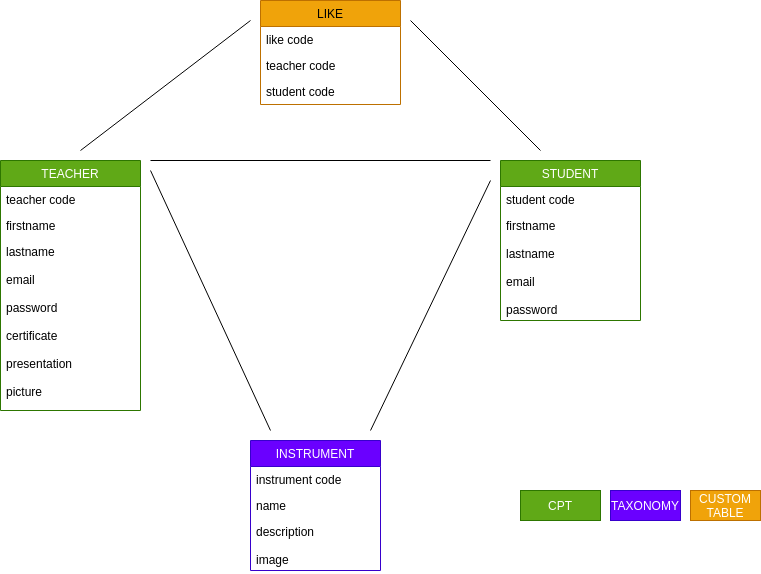

The diagram above was exported from draw.io. Its source (the exported page's mxGraphModel, read from the mxfile embedded in the PNG):
<mxGraphModel dx="1302" dy="574" grid="1" gridSize="10" guides="1" tooltips="1" connect="1" arrows="1" fold="1" page="1" pageScale="1" pageWidth="827" pageHeight="1169" math="0" shadow="0">
  <root>
    <mxCell id="0" />
    <mxCell id="1" parent="0" />
    <mxCell id="6" value="STUDENT" style="swimlane;fontStyle=0;childLayout=stackLayout;horizontal=1;startSize=26;horizontalStack=0;resizeParent=1;resizeParentMax=0;resizeLast=0;collapsible=1;marginBottom=0;fillColor=#60a917;strokeColor=#2D7600;fontColor=#ffffff;" vertex="1" parent="1">
      <mxGeometry x="560" y="200" width="140" height="160" as="geometry" />
    </mxCell>
    <mxCell id="7" value="student code" style="text;strokeColor=none;fillColor=none;align=left;verticalAlign=top;spacingLeft=4;spacingRight=4;overflow=hidden;rotatable=0;points=[[0,0.5],[1,0.5]];portConstraint=eastwest;" vertex="1" parent="6">
      <mxGeometry y="26" width="140" height="26" as="geometry" />
    </mxCell>
    <mxCell id="8" value="firstname&#10;&#10;lastname&#10;&#10;email&#10;&#10;password" style="text;strokeColor=none;fillColor=none;align=left;verticalAlign=top;spacingLeft=4;spacingRight=4;overflow=hidden;rotatable=0;points=[[0,0.5],[1,0.5]];portConstraint=eastwest;" vertex="1" parent="6">
      <mxGeometry y="52" width="140" height="108" as="geometry" />
    </mxCell>
    <mxCell id="10" value="INSTRUMENT" style="swimlane;fontStyle=0;childLayout=stackLayout;horizontal=1;startSize=26;horizontalStack=0;resizeParent=1;resizeParentMax=0;resizeLast=0;collapsible=1;marginBottom=0;fillColor=#6a00ff;strokeColor=#3700CC;fontColor=#ffffff;" vertex="1" parent="1">
      <mxGeometry x="310" y="480" width="130" height="130" as="geometry" />
    </mxCell>
    <mxCell id="11" value="instrument code" style="text;strokeColor=none;fillColor=none;align=left;verticalAlign=top;spacingLeft=4;spacingRight=4;overflow=hidden;rotatable=0;points=[[0,0.5],[1,0.5]];portConstraint=eastwest;" vertex="1" parent="10">
      <mxGeometry y="26" width="130" height="26" as="geometry" />
    </mxCell>
    <mxCell id="12" value="name" style="text;strokeColor=none;fillColor=none;align=left;verticalAlign=top;spacingLeft=4;spacingRight=4;overflow=hidden;rotatable=0;points=[[0,0.5],[1,0.5]];portConstraint=eastwest;" vertex="1" parent="10">
      <mxGeometry y="52" width="130" height="26" as="geometry" />
    </mxCell>
    <mxCell id="13" value="description&#10;&#10;image" style="text;strokeColor=none;fillColor=none;align=left;verticalAlign=top;spacingLeft=4;spacingRight=4;overflow=hidden;rotatable=0;points=[[0,0.5],[1,0.5]];portConstraint=eastwest;" vertex="1" parent="10">
      <mxGeometry y="78" width="130" height="52" as="geometry" />
    </mxCell>
    <mxCell id="14" value="LIKE" style="swimlane;fontStyle=0;childLayout=stackLayout;horizontal=1;startSize=26;horizontalStack=0;resizeParent=1;resizeParentMax=0;resizeLast=0;collapsible=1;marginBottom=0;fillColor=#f0a30a;strokeColor=#BD7000;fontColor=#000000;" vertex="1" parent="1">
      <mxGeometry x="320" y="40" width="140" height="104" as="geometry" />
    </mxCell>
    <mxCell id="15" value="like code" style="text;strokeColor=none;fillColor=none;align=left;verticalAlign=top;spacingLeft=4;spacingRight=4;overflow=hidden;rotatable=0;points=[[0,0.5],[1,0.5]];portConstraint=eastwest;" vertex="1" parent="14">
      <mxGeometry y="26" width="140" height="26" as="geometry" />
    </mxCell>
    <mxCell id="16" value="teacher code" style="text;strokeColor=none;fillColor=none;align=left;verticalAlign=top;spacingLeft=4;spacingRight=4;overflow=hidden;rotatable=0;points=[[0,0.5],[1,0.5]];portConstraint=eastwest;" vertex="1" parent="14">
      <mxGeometry y="52" width="140" height="26" as="geometry" />
    </mxCell>
    <mxCell id="17" value="student code" style="text;strokeColor=none;fillColor=none;align=left;verticalAlign=top;spacingLeft=4;spacingRight=4;overflow=hidden;rotatable=0;points=[[0,0.5],[1,0.5]];portConstraint=eastwest;" vertex="1" parent="14">
      <mxGeometry y="78" width="140" height="26" as="geometry" />
    </mxCell>
    <mxCell id="18" value="CPT" style="rounded=0;whiteSpace=wrap;html=1;fontColor=#ffffff;fillColor=#60a917;strokeColor=#2D7600;" vertex="1" parent="1">
      <mxGeometry x="580" y="530" width="80" height="30" as="geometry" />
    </mxCell>
    <mxCell id="19" value="TAXONOMY" style="rounded=0;whiteSpace=wrap;html=1;fontColor=#ffffff;fillColor=#6a00ff;strokeColor=#3700CC;" vertex="1" parent="1">
      <mxGeometry x="670" y="530" width="70" height="30" as="geometry" />
    </mxCell>
    <mxCell id="20" value="CUSTOM TABLE" style="rounded=0;whiteSpace=wrap;html=1;fillColor=#f0a30a;strokeColor=#BD7000;fontColor=#FFFFFF;" vertex="1" parent="1">
      <mxGeometry x="750" y="530" width="70" height="30" as="geometry" />
    </mxCell>
    <mxCell id="33" value="TEACHER" style="swimlane;fontStyle=0;childLayout=stackLayout;horizontal=1;startSize=26;horizontalStack=0;resizeParent=1;resizeParentMax=0;resizeLast=0;collapsible=1;marginBottom=0;fontColor=#ffffff;fillColor=#60a917;strokeColor=#2D7600;" vertex="1" parent="1">
      <mxGeometry x="60" y="200" width="140" height="250" as="geometry" />
    </mxCell>
    <mxCell id="34" value="teacher code" style="text;strokeColor=none;fillColor=none;align=left;verticalAlign=top;spacingLeft=4;spacingRight=4;overflow=hidden;rotatable=0;points=[[0,0.5],[1,0.5]];portConstraint=eastwest;" vertex="1" parent="33">
      <mxGeometry y="26" width="140" height="26" as="geometry" />
    </mxCell>
    <mxCell id="35" value="firstname" style="text;strokeColor=none;fillColor=none;align=left;verticalAlign=top;spacingLeft=4;spacingRight=4;overflow=hidden;rotatable=0;points=[[0,0.5],[1,0.5]];portConstraint=eastwest;" vertex="1" parent="33">
      <mxGeometry y="52" width="140" height="26" as="geometry" />
    </mxCell>
    <mxCell id="36" value="lastname&#10;&#10;email&#10;&#10;password&#10;&#10;certificate&#10;&#10;presentation&#10;&#10;picture" style="text;strokeColor=none;fillColor=none;align=left;verticalAlign=top;spacingLeft=4;spacingRight=4;overflow=hidden;rotatable=0;points=[[0,0.5],[1,0.5]];portConstraint=eastwest;" vertex="1" parent="33">
      <mxGeometry y="78" width="140" height="172" as="geometry" />
    </mxCell>
    <mxCell id="39" value="" style="endArrow=none;html=1;fontColor=#FFFFFF;" edge="1" parent="1">
      <mxGeometry width="50" height="50" relative="1" as="geometry">
        <mxPoint x="430" y="470" as="sourcePoint" />
        <mxPoint x="550" y="220" as="targetPoint" />
        <Array as="points" />
      </mxGeometry>
    </mxCell>
    <mxCell id="40" value="" style="endArrow=none;html=1;fontColor=#FFFFFF;" edge="1" parent="1">
      <mxGeometry width="50" height="50" relative="1" as="geometry">
        <mxPoint x="330" y="470" as="sourcePoint" />
        <mxPoint x="210" y="210" as="targetPoint" />
      </mxGeometry>
    </mxCell>
    <mxCell id="41" value="" style="endArrow=none;html=1;fontColor=#FFFFFF;" edge="1" parent="1">
      <mxGeometry width="50" height="50" relative="1" as="geometry">
        <mxPoint x="210" y="200" as="sourcePoint" />
        <mxPoint x="550" y="200" as="targetPoint" />
      </mxGeometry>
    </mxCell>
    <mxCell id="42" value="" style="endArrow=none;html=1;fontColor=#FFFFFF;" edge="1" parent="1">
      <mxGeometry width="50" height="50" relative="1" as="geometry">
        <mxPoint x="600" y="190" as="sourcePoint" />
        <mxPoint x="470" y="60" as="targetPoint" />
      </mxGeometry>
    </mxCell>
    <mxCell id="43" value="" style="endArrow=none;html=1;fontColor=#FFFFFF;" edge="1" parent="1">
      <mxGeometry width="50" height="50" relative="1" as="geometry">
        <mxPoint x="140" y="190" as="sourcePoint" />
        <mxPoint x="310" y="60" as="targetPoint" />
      </mxGeometry>
    </mxCell>
    <mxCell id="47" value="0,N" style="text;html=1;strokeColor=none;fillColor=none;align=center;verticalAlign=middle;whiteSpace=wrap;rounded=0;fontColor=#FFFFFF;" vertex="1" parent="1">
      <mxGeometry x="200" y="180" width="40" height="20" as="geometry" />
    </mxCell>
    <mxCell id="48" value="0,N" style="text;html=1;strokeColor=none;fillColor=none;align=center;verticalAlign=middle;whiteSpace=wrap;rounded=0;fontColor=#FFFFFF;" vertex="1" parent="1">
      <mxGeometry x="510" y="180" width="40" height="20" as="geometry" />
    </mxCell>
    <mxCell id="49" value="0,N" style="text;html=1;strokeColor=none;fillColor=none;align=center;verticalAlign=middle;whiteSpace=wrap;rounded=0;fontColor=#FFFFFF;" vertex="1" parent="1">
      <mxGeometry x="430" y="460" width="40" height="20" as="geometry" />
    </mxCell>
    <mxCell id="50" value="0,N" style="text;html=1;strokeColor=none;fillColor=none;align=center;verticalAlign=middle;whiteSpace=wrap;rounded=0;fontColor=#FFFFFF;" vertex="1" parent="1">
      <mxGeometry x="510" y="220" width="40" height="20" as="geometry" />
    </mxCell>
    <mxCell id="51" value="1,N" style="text;html=1;strokeColor=none;fillColor=none;align=center;verticalAlign=middle;whiteSpace=wrap;rounded=0;fontColor=#FFFFFF;" vertex="1" parent="1">
      <mxGeometry x="215" y="220" width="40" height="20" as="geometry" />
    </mxCell>
    <mxCell id="52" value="0,N" style="text;html=1;strokeColor=none;fillColor=none;align=center;verticalAlign=middle;whiteSpace=wrap;rounded=0;fontColor=#FFFFFF;" vertex="1" parent="1">
      <mxGeometry x="290" y="460" width="40" height="20" as="geometry" />
    </mxCell>
    <mxCell id="53" value="0,N" style="text;html=1;strokeColor=none;fillColor=none;align=center;verticalAlign=middle;whiteSpace=wrap;rounded=0;fontColor=#FFFFFF;" vertex="1" parent="1">
      <mxGeometry x="590" y="160" width="40" height="20" as="geometry" />
    </mxCell>
    <mxCell id="54" value="0,N" style="text;html=1;strokeColor=none;fillColor=none;align=center;verticalAlign=middle;whiteSpace=wrap;rounded=0;fontColor=#FFFFFF;" vertex="1" parent="1">
      <mxGeometry x="120" y="160" width="40" height="20" as="geometry" />
    </mxCell>
    <mxCell id="55" value="GIVE" style="text;html=1;strokeColor=none;fillColor=none;align=center;verticalAlign=middle;whiteSpace=wrap;rounded=0;fontColor=#FFFFFF;" vertex="1" parent="1">
      <mxGeometry x="530" y="110" width="40" height="20" as="geometry" />
    </mxCell>
    <mxCell id="56" value="RECEIVE" style="text;html=1;strokeColor=none;fillColor=none;align=center;verticalAlign=middle;whiteSpace=wrap;rounded=0;fontColor=#FFFFFF;" vertex="1" parent="1">
      <mxGeometry x="190" y="100" width="40" height="20" as="geometry" />
    </mxCell>
    <mxCell id="57" value="TEACH/LEARN" style="text;html=1;strokeColor=none;fillColor=none;align=center;verticalAlign=middle;whiteSpace=wrap;rounded=0;fontColor=#FFFFFF;" vertex="1" parent="1">
      <mxGeometry x="355" y="180" width="40" height="20" as="geometry" />
    </mxCell>
    <mxCell id="58" value="LEARN" style="text;html=1;strokeColor=none;fillColor=none;align=center;verticalAlign=middle;whiteSpace=wrap;rounded=0;fontColor=#FFFFFF;" vertex="1" parent="1">
      <mxGeometry x="480" y="360" width="40" height="20" as="geometry" />
    </mxCell>
    <mxCell id="60" value="PLAY" style="text;html=1;strokeColor=none;fillColor=none;align=center;verticalAlign=middle;whiteSpace=wrap;rounded=0;fontColor=#FFFFFF;" vertex="1" parent="1">
      <mxGeometry x="240" y="360" width="40" height="20" as="geometry" />
    </mxCell>
  </root>
</mxGraphModel>